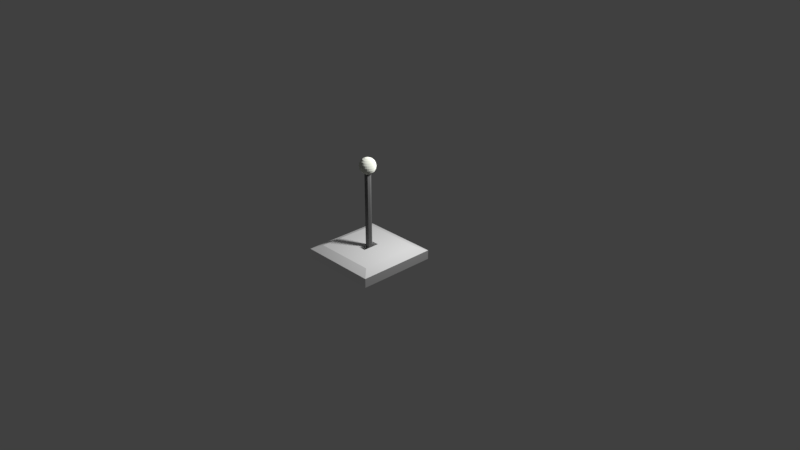 # Source: Switch01.blend  (saved by Blender 2.79.0; exported with 4.5.12 LTS)
import bpy
from mathutils import Matrix  # noqa: F401  (used for matrix-valued properties, if any)

bpy.ops.wm.read_factory_settings(use_empty=True)
scene = bpy.context.scene
scene.name = 'Scene'

# ---- collections
col_collection_1 = bpy.data.collections.new('Collection 1'); scene.collection.children.link(col_collection_1)

# ---- materials (node trees are filled in below, after node groups)
mat_switchstickmat = bpy.data.materials.new('SwitchStickMat')
mat_switchstickmat.alpha_threshold = 0.0
mat_switchstickmat.roughness = 0.5
mat_switchknobmat = bpy.data.materials.new('SwitchKnobMat')
mat_switchknobmat.alpha_threshold = 0.0
mat_switchknobmat.roughness = 0.5
mat_switchbasemat = bpy.data.materials.new('SwitchBaseMat')
mat_switchbasemat.alpha_threshold = 0.0
mat_switchbasemat.roughness = 0.5

# ---- material node trees
mat_switchstickmat.use_nodes = True; mat_switchstickmat.node_tree.nodes.clear()
_N = mat_switchstickmat.node_tree.nodes; _L = mat_switchstickmat.node_tree.links
n0 = _N.new('ShaderNodeOutputMaterial'); n0.name = 'Material Output'; n0.location = (300, 300)
n1 = _N.new('ShaderNodeBsdfDiffuse'); n1.name = 'Diffuse BSDF'; n1.location = (10, 300)
n1.inputs[0].default_value = (0.1734, 0.1734, 0.1734, 1.0)
_L.new(n1.outputs[0], n0.inputs[0])
n0.is_active_output = True
mat_switchknobmat.use_nodes = True; mat_switchknobmat.node_tree.nodes.clear()
_N = mat_switchknobmat.node_tree.nodes; _L = mat_switchknobmat.node_tree.links
n0 = _N.new('ShaderNodeOutputMaterial'); n0.name = 'Material Output'; n0.location = (300, 300)
n1 = _N.new('ShaderNodeBsdfDiffuse'); n1.name = 'Diffuse BSDF'; n1.location = (10, 300)
n1.inputs[0].default_value = (0.7854, 0.8, 0.7258, 1.0)
n1.inputs[1].default_value = 1.0
_L.new(n1.outputs[0], n0.inputs[0])
n0.is_active_output = True
mat_switchbasemat.use_nodes = True; mat_switchbasemat.node_tree.nodes.clear()
_N = mat_switchbasemat.node_tree.nodes; _L = mat_switchbasemat.node_tree.links
n0 = _N.new('ShaderNodeOutputMaterial'); n0.name = 'Material Output'; n0.location = (300, 300)
n1 = _N.new('ShaderNodeBsdfDiffuse'); n1.name = 'Diffuse BSDF'; n1.location = (10, 300)
n1.inputs[0].default_value = (0.9849, 0.9849, 0.9849, 1.0)
_L.new(n1.outputs[0], n0.inputs[0])
n0.is_active_output = True

# ---- world
world_world = bpy.data.worlds.new('World'); scene.world = world_world
world_world.color = (0.05088, 0.05088, 0.05088)
world_world.use_sun_shadow = False
world_world.sun_shadow_jitter_overblur = 0.0
world_world.cycles.sampling_method = 'MANUAL'

# ---- cameras
cam_camera = bpy.data.cameras.new('Camera')
cam_camera.clip_end = 100.0
cam_camera.lens = 35.0
cam_camera.sensor_width = 32.0
cam_camera.sensor_height = 18.0
cam_camera.ortho_scale = 7.314
cam_camera.dof.focus_distance = 0.0

# ---- lights
light_lamp = bpy.data.lights.new('Lamp', 'POINT')
light_lamp.transmission_factor = 0.0
light_lamp.cutoff_distance = 30.0
light_lamp.energy = 100.0
light_lamp.shadow_buffer_clip_start = 1.001
light_lamp.shadow_soft_size = 0.1
light_lamp.shadow_maximum_resolution = 0.006
light_lamp.use_absolute_resolution = True

# ---- meshes
me_stick = bpy.data.meshes.new('Stick')
me_stick.from_pydata([(0.0, 0.05, -0.5), (0.0, 0.05, 0.5), (0.03536, 0.03536, -0.5), (0.03536, 0.03536, 0.5), (0.05, -2.186e-09, -0.5), (0.05, -2.186e-09, 0.5), (0.03536, -0.03536, -0.5), (0.03536, -0.03536, 0.5), (-4.371e-09, -0.05, -0.5), (-4.371e-09, -0.05, 0.5), (-0.03536, -0.03536, -0.5), (-0.03536, -0.03536, 0.5), (-0.05, 5.962e-10, -0.5), (-0.05, 5.962e-10, 0.5), (-0.03536, 0.03536, -0.5), (-0.03536, 0.03536, 0.5)], [], [(0, 1, 3, 2), (2, 3, 5, 4), (4, 5, 7, 6), (6, 7, 9, 8), (8, 9, 11, 10), (10, 11, 13, 12), (3, 1, 15, 13, 11, 9, 7, 5), (12, 13, 15, 14), (14, 15, 1, 0), (0, 2, 4, 6, 8, 10, 12, 14)])
me_stick.materials.append(mat_switchstickmat)
me_stick.use_remesh_preserve_volume = False
me_stick.use_remesh_preserve_attributes = False
me_stick.use_mirror_vertex_groups = False
me_stick.update()
me_knob = bpy.data.meshes.new('Knob')
me_knob.from_pydata([(0.03014, 0.1515, 0.4755), (0.05734, 0.2882, 0.4045), (0.07892, 0.3967, 0.2939), (0.09277, 0.4664, 0.1545), (0.09755, 0.4904, -2.186e-08), (0.09277, 0.4664, -0.1545), (0.07892, 0.3967, -0.2939), (0.05734, 0.2882, -0.4045), (0.03534, 0.1777, -0.4755), (0.05913, 0.1427, 0.4755), (0.1125, 0.2715, 0.4045), (0.1548, 0.3737, 0.2939), (0.182, 0.4393, 0.1545), (0.1913, 0.4619, -2.186e-08), (0.182, 0.4393, -0.1545), (0.1548, 0.3737, -0.2939), (0.1125, 0.2715, -0.4045), (0.06932, 0.1674, -0.4755), (0.08584, 0.1285, 0.4755), (0.1633, 0.2444, 0.4045), (0.2247, 0.3363, 0.2939), (0.2642, 0.3954, 0.1545), (0.2778, 0.4157, -2.186e-08), (0.2642, 0.3954, -0.1545), (0.2247, 0.3363, -0.2939), (0.1633, 0.2444, -0.4045), (0.1006, 0.1506, -0.4755), (0.1093, 0.1093, 0.4755), (0.2078, 0.2078, 0.4045), (0.286, 0.286, 0.2939), (0.3362, 0.3362, 0.1545), (0.3536, 0.3536, -2.186e-08), (0.3362, 0.3362, -0.1545), (0.286, 0.286, -0.2939), (0.2078, 0.2078, -0.4045), (0.1281, 0.1281, -0.4755), (0.1285, 0.08584, 0.4755), (0.2444, 0.1633, 0.4045), (0.3363, 0.2247, 0.2939), (0.3954, 0.2642, 0.1545), (0.4157, 0.2778, -2.186e-08), (0.3954, 0.2642, -0.1545), (0.3363, 0.2247, -0.2939), (0.2444, 0.1633, -0.4045), (0.1506, 0.1006, -0.4755), (0.1427, 0.05913, 0.4755), (0.2715, 0.1125, 0.4045), (0.3737, 0.1548, 0.2939), (0.4393, 0.182, 0.1545), (0.4619, 0.1913, -2.186e-08), (0.4393, 0.182, -0.1545), (0.3737, 0.1548, -0.2939), (0.2715, 0.1125, -0.4045), (0.1674, 0.06932, -0.4755), (0.1515, 0.03014, 0.4755), (0.2882, 0.05734, 0.4045), (0.3967, 0.07892, 0.2939), (0.4664, 0.09277, 0.1545), (0.4904, 0.09754, -2.186e-08), (0.4664, 0.09277, -0.1545), (0.3967, 0.07892, -0.2939), (0.2882, 0.05734, -0.4045), (0.1777, 0.03534, -0.4755), (0.1545, -1.615e-07, 0.4755), (0.2939, -1.745e-07, 0.4045), (0.4045, -1.968e-07, 0.2939), (0.4755, -1.298e-07, 0.1545), (0.5, -1.894e-07, -2.186e-08), (0.4755, -1.447e-07, -0.1545), (0.4045, -1.968e-07, -0.2939), (0.2939, -1.782e-07, -0.4045), (0.1812, -1.558e-07, -0.4755), (0.1515, -0.03014, 0.4755), (0.2882, -0.05734, 0.4045), (0.3967, -0.07892, 0.2939), (0.4664, -0.09277, 0.1545), (0.4904, -0.09755, -2.186e-08), (0.4664, -0.09277, -0.1545), (0.3967, -0.07892, -0.2939), (0.2882, -0.05734, -0.4045), (0.1777, -0.03534, -0.4755), (0.1427, -0.05913, 0.4755), (0.2715, -0.1125, 0.4045), (0.3737, -0.1548, 0.2939), (0.4393, -0.182, 0.1545), (0.4619, -0.1913, -2.186e-08), (0.4393, -0.182, -0.1545), (0.3737, -0.1548, -0.2939), (0.2715, -0.1125, -0.4045), (0.1674, -0.06932, -0.4755), (0.1285, -0.08584, 0.4755), (0.2444, -0.1633, 0.4045), (0.3363, -0.2247, 0.2939), (0.3954, -0.2642, 0.1545), (0.4157, -0.2778, -2.186e-08), (0.3954, -0.2642, -0.1545), (0.3363, -0.2247, -0.2939), (0.2444, -0.1633, -0.4045), (0.1506, -0.1006, -0.4755), (0.1093, -0.1093, 0.4755), (0.2078, -0.2078, 0.4045), (0.286, -0.286, 0.2939), (0.3362, -0.3362, 0.1545), (0.3536, -0.3536, -2.186e-08), (0.3362, -0.3362, -0.1545), (0.286, -0.286, -0.2939), (0.2078, -0.2078, -0.4045), (0.1281, -0.1281, -0.4755), (0.08584, -0.1285, 0.4755), (0.1633, -0.2444, 0.4045), (0.2247, -0.3363, 0.2939), (0.2642, -0.3954, 0.1545), (0.2778, -0.4157, -2.186e-08), (0.2642, -0.3954, -0.1545), (0.2247, -0.3363, -0.2939), (0.1633, -0.2444, -0.4045), (0.1006, -0.1506, -0.4755), (0.05913, -0.1427, 0.4755), (0.1125, -0.2715, 0.4045), (0.1548, -0.3737, 0.2939), (0.182, -0.4393, 0.1545), (0.1913, -0.4619, -2.186e-08), (0.182, -0.4393, -0.1545), (0.1548, -0.3737, -0.2939), (0.1125, -0.2715, -0.4045), (0.06932, -0.1674, -0.4755), (0.03014, -0.1515, 0.4755), (0.05734, -0.2882, 0.4045), (0.07892, -0.3967, 0.2939), (0.09277, -0.4664, 0.1545), (0.09755, -0.4904, -2.186e-08), (0.09277, -0.4664, -0.1545), (0.07892, -0.3967, -0.2939), (0.05734, -0.2882, -0.4045), (0.03534, -0.1777, -0.4755), (9.433e-09, -0.1545, 0.4755), (-2.41e-08, -0.2939, 0.4045), (-3.527e-08, -0.4045, 0.2939), (1.688e-08, -0.4755, 0.1545), (-5.017e-08, -0.5, -2.186e-08), (4.669e-08, -0.4755, -0.1545), (-3.527e-08, -0.4045, -0.2939), (-2.41e-08, -0.2939, -0.4045), (-6.446e-09, -0.1812, -0.4755), (-0.03014, -0.1515, 0.4755), (-0.05734, -0.2882, 0.4045), (-0.07892, -0.3967, 0.2939), (-0.09277, -0.4664, 0.1545), (-0.09755, -0.4904, -2.186e-08), (-0.09277, -0.4664, -0.1545), (-0.07892, -0.3967, -0.2939), (-0.05734, -0.2882, -0.4045), (-0.03534, -0.1777, -0.4755), (-6.235e-08, -3.134e-07, 0.5), (-0.05913, -0.1427, 0.4755), (-0.1125, -0.2715, 0.4045), (-0.1548, -0.3737, 0.2939), (-0.182, -0.4393, 0.1545), (-0.1913, -0.4619, -2.186e-08), (-0.182, -0.4393, -0.1545), (-0.1548, -0.3737, -0.2939), (-0.1125, -0.2715, -0.4045), (-0.06932, -0.1674, -0.4755), (-0.08584, -0.1285, 0.4755), (-0.1633, -0.2444, 0.4045), (-0.2247, -0.3363, 0.2939), (-0.2642, -0.3954, 0.1545), (-0.2778, -0.4157, -2.186e-08), (-0.2642, -0.3954, -0.1545), (-0.2247, -0.3363, -0.2939), (-0.1633, -0.2444, -0.4045), (-0.1006, -0.1506, -0.4755), (-0.1093, -0.1093, 0.4755), (-0.2078, -0.2078, 0.4045), (-0.286, -0.286, 0.2939), (-0.3362, -0.3362, 0.1545), (-0.3536, -0.3536, -2.186e-08), (-0.3362, -0.3362, -0.1545), (-0.286, -0.286, -0.2939), (-0.2078, -0.2078, -0.4045), (-0.1281, -0.1281, -0.4755), (-0.1285, -0.08584, 0.4755), (-0.2444, -0.1633, 0.4045), (-0.3363, -0.2247, 0.2939), (-0.3954, -0.2642, 0.1545), (-0.4157, -0.2778, -2.186e-08), (-0.3954, -0.2642, -0.1545), (-0.3363, -0.2247, -0.2939), (-0.2444, -0.1633, -0.4045), (-0.1506, -0.1006, -0.4755), (-0.1427, -0.05913, 0.4755), (-0.2715, -0.1125, 0.4045), (-0.3737, -0.1548, 0.2939), (-0.4393, -0.182, 0.1545), (-0.4619, -0.1913, -2.186e-08), (-0.4393, -0.182, -0.1545), (-0.3737, -0.1548, -0.2939), (-0.2715, -0.1125, -0.4045), (-0.1674, -0.06932, -0.4755), (-0.1515, -0.03014, 0.4755), (-0.2882, -0.05734, 0.4045), (-0.3967, -0.07892, 0.2939), (-0.4664, -0.09277, 0.1545), (-0.4904, -0.09755, -2.186e-08), (-0.4664, -0.09277, -0.1545), (-0.3967, -0.07892, -0.2939), (-0.2882, -0.05734, -0.4045), (-0.1777, -0.03534, -0.4755), (-0.1545, -1.521e-07, 0.4755), (-0.2939, -1.112e-07, 0.4045), (-0.4045, -7.764e-08, 0.2939), (-0.4755, -7.764e-08, 0.1545), (-0.5, -7.019e-08, -2.186e-08), (-0.4755, -1.223e-07, -0.1545), (-0.4045, -7.764e-08, -0.2939), (-0.2939, -1.112e-07, -0.4045), (-0.1812, -1.515e-07, -0.4755), (-0.1515, 0.03014, 0.4755), (-0.2882, 0.05734, 0.4045), (-0.3967, 0.07892, 0.2939), (-0.4664, 0.09277, 0.1545), (-0.4904, 0.09755, -2.186e-08), (-0.4664, 0.09277, -0.1545), (-0.3967, 0.07892, -0.2939), (-0.2882, 0.05734, -0.4045), (-0.1777, 0.03534, -0.4755), (-0.1427, 0.05913, 0.4755), (-0.2715, 0.1125, 0.4045), (-0.3737, 0.1548, 0.2939), (-0.4393, 0.182, 0.1545), (-0.4619, 0.1913, -2.186e-08), (-0.4393, 0.182, -0.1545), (-0.3737, 0.1548, -0.2939), (-0.2715, 0.1125, -0.4045), (-0.1674, 0.06932, -0.4755), (-0.1285, 0.08584, 0.4755), (-0.2444, 0.1633, 0.4045), (-0.3363, 0.2247, 0.2939), (-0.3954, 0.2642, 0.1545), (-0.4157, 0.2778, -2.186e-08), (-0.3954, 0.2642, -0.1545), (-0.3363, 0.2247, -0.2939), (-0.2444, 0.1633, -0.4045), (-0.1506, 0.1006, -0.4755), (-0.1093, 0.1093, 0.4755), (-0.2078, 0.2078, 0.4045), (-0.286, 0.286, 0.2939), (-0.3362, 0.3362, 0.1545), (-0.3536, 0.3536, -2.186e-08), (-0.3362, 0.3362, -0.1545), (-0.286, 0.286, -0.2939), (-0.2078, 0.2078, -0.4045), (-0.1281, 0.1281, -0.4755), (-0.08584, 0.1285, 0.4755), (-0.1633, 0.2444, 0.4045), (-0.2247, 0.3363, 0.2939), (-0.2642, 0.3954, 0.1545), (-0.2778, 0.4157, -2.186e-08), (-0.2642, 0.3954, -0.1545), (-0.2247, 0.3363, -0.2939), (-0.1633, 0.2444, -0.4045), (-0.1006, 0.1506, -0.4755), (-0.05913, 0.1427, 0.4755), (-0.1125, 0.2715, 0.4045), (-0.1548, 0.3737, 0.2939), (-0.182, 0.4393, 0.1545), (-0.1913, 0.4619, -2.186e-08), (-0.182, 0.4393, -0.1545), (-0.1548, 0.3737, -0.2939), (-0.1125, 0.2715, -0.4045), (-0.06932, 0.1674, -0.4755), (-0.03014, 0.1515, 0.4755), (-0.05734, 0.2882, 0.4045), (-0.07892, 0.3967, 0.2939), (-0.09277, 0.4664, 0.1545), (-0.09754, 0.4904, -2.186e-08), (-0.09277, 0.4664, -0.1545), (-0.07892, 0.3967, -0.2939), (-0.05734, 0.2882, -0.4045), (-0.03534, 0.1777, -0.4755), (2.806e-08, 0.1545, 0.4755), (5.414e-08, 0.2939, 0.4045), (1.212e-07, 0.4045, 0.2939), (1.286e-07, 0.4755, 0.1545), (1.361e-07, 0.5, -2.186e-08), (8.394e-08, 0.4755, -0.1545), (1.212e-07, 0.4045, -0.2939), (5.414e-08, 0.2939, -0.4045), (1.976e-08, 0.1812, -0.4755)], [], [(285, 284, 4, 5), (282, 281, 1, 2), (286, 285, 5, 6), (283, 282, 2, 3), (280, 153, 0), (287, 286, 6, 7), (284, 283, 3, 4), (281, 280, 0, 1), (288, 287, 7, 8), (5, 4, 13, 14), (2, 1, 10, 11), (6, 5, 14, 15), (3, 2, 11, 12), (0, 153, 9), (7, 6, 15, 16), (4, 3, 12, 13), (1, 0, 9, 10), (8, 7, 16, 17), (10, 9, 18, 19), (17, 16, 25, 26), (14, 13, 22, 23), (11, 10, 19, 20), (15, 14, 23, 24), (12, 11, 20, 21), (9, 153, 18), (16, 15, 24, 25), (13, 12, 21, 22), (22, 21, 30, 31), (19, 18, 27, 28), (26, 25, 34, 35), (23, 22, 31, 32), (20, 19, 28, 29), (24, 23, 32, 33), (21, 20, 29, 30), (18, 153, 27), (25, 24, 33, 34), (27, 153, 36), (34, 33, 42, 43), (31, 30, 39, 40), (28, 27, 36, 37), (35, 34, 43, 44), (32, 31, 40, 41), (29, 28, 37, 38), (33, 32, 41, 42), (30, 29, 38, 39), (42, 41, 50, 51), (39, 38, 47, 48), (36, 153, 45), (43, 42, 51, 52), (40, 39, 48, 49), (37, 36, 45, 46), (44, 43, 52, 53), (41, 40, 49, 50), (38, 37, 46, 47), (47, 46, 55, 56), (51, 50, 59, 60), (48, 47, 56, 57), (45, 153, 54), (52, 51, 60, 61), (49, 48, 57, 58), (46, 45, 54, 55), (53, 52, 61, 62), (50, 49, 58, 59), (59, 58, 67, 68), (56, 55, 64, 65), (60, 59, 68, 69), (57, 56, 65, 66), (54, 153, 63), (61, 60, 69, 70), (58, 57, 66, 67), (55, 54, 63, 64), (62, 61, 70, 71), (64, 63, 72, 73), (71, 70, 79, 80), (68, 67, 76, 77), (65, 64, 73, 74), (69, 68, 77, 78), (66, 65, 74, 75), (63, 153, 72), (70, 69, 78, 79), (67, 66, 75, 76), (79, 78, 87, 88), (76, 75, 84, 85), (73, 72, 81, 82), (80, 79, 88, 89), (77, 76, 85, 86), (74, 73, 82, 83), (78, 77, 86, 87), (75, 74, 83, 84), (72, 153, 81), (84, 83, 92, 93), (81, 153, 90), (88, 87, 96, 97), (85, 84, 93, 94), (82, 81, 90, 91), (89, 88, 97, 98), (86, 85, 94, 95), (83, 82, 91, 92), (87, 86, 95, 96), (96, 95, 104, 105), (93, 92, 101, 102), (90, 153, 99), (97, 96, 105, 106), (94, 93, 102, 103), (91, 90, 99, 100), (98, 97, 106, 107), (95, 94, 103, 104), (92, 91, 100, 101), (101, 100, 109, 110), (105, 104, 113, 114), (102, 101, 110, 111), (99, 153, 108), (106, 105, 114, 115), (103, 102, 111, 112), (100, 99, 108, 109), (107, 106, 115, 116), (104, 103, 112, 113), (116, 115, 124, 125), (113, 112, 121, 122), (110, 109, 118, 119), (114, 113, 122, 123), (111, 110, 119, 120), (108, 153, 117), (115, 114, 123, 124), (112, 111, 120, 121), (109, 108, 117, 118), (121, 120, 129, 130), (118, 117, 126, 127), (125, 124, 133, 134), (122, 121, 130, 131), (119, 118, 127, 128), (123, 122, 131, 132), (120, 119, 128, 129), (117, 153, 126), (124, 123, 132, 133), (126, 153, 135), (133, 132, 141, 142), (130, 129, 138, 139), (127, 126, 135, 136), (134, 133, 142, 143), (131, 130, 139, 140), (128, 127, 136, 137), (132, 131, 140, 141), (129, 128, 137, 138), (138, 137, 146, 147), (135, 153, 144), (142, 141, 150, 151), (139, 138, 147, 148), (136, 135, 144, 145), (143, 142, 151, 152), (140, 139, 148, 149), (137, 136, 145, 146), (141, 140, 149, 150), (150, 149, 159, 160), (147, 146, 156, 157), (144, 153, 154), (151, 150, 160, 161), (148, 147, 157, 158), (145, 144, 154, 155), (152, 151, 161, 162), (149, 148, 158, 159), (146, 145, 155, 156), (159, 158, 167, 168), (156, 155, 164, 165), (160, 159, 168, 169), (157, 156, 165, 166), (154, 153, 163), (161, 160, 169, 170), (158, 157, 166, 167), (155, 154, 163, 164), (162, 161, 170, 171), (164, 163, 172, 173), (171, 170, 179, 180), (168, 167, 176, 177), (165, 164, 173, 174), (169, 168, 177, 178), (166, 165, 174, 175), (163, 153, 172), (170, 169, 178, 179), (167, 166, 175, 176), (176, 175, 184, 185), (173, 172, 181, 182), (180, 179, 188, 189), (177, 176, 185, 186), (174, 173, 182, 183), (178, 177, 186, 187), (175, 174, 183, 184), (172, 153, 181), (179, 178, 187, 188), (181, 153, 190), (188, 187, 196, 197), (185, 184, 193, 194), (182, 181, 190, 191), (189, 188, 197, 198), (186, 185, 194, 195), (183, 182, 191, 192), (187, 186, 195, 196), (184, 183, 192, 193), (196, 195, 204, 205), (193, 192, 201, 202), (190, 153, 199), (197, 196, 205, 206), (194, 193, 202, 203), (191, 190, 199, 200), (198, 197, 206, 207), (195, 194, 203, 204), (192, 191, 200, 201), (201, 200, 209, 210), (205, 204, 213, 214), (202, 201, 210, 211), (199, 153, 208), (206, 205, 214, 215), (203, 202, 211, 212), (200, 199, 208, 209), (207, 206, 215, 216), (204, 203, 212, 213), (213, 212, 221, 222), (210, 209, 218, 219), (214, 213, 222, 223), (211, 210, 219, 220), (208, 153, 217), (215, 214, 223, 224), (212, 211, 220, 221), (209, 208, 217, 218), (216, 215, 224, 225), (218, 217, 226, 227), (225, 224, 233, 234), (222, 221, 230, 231), (219, 218, 227, 228), (223, 222, 231, 232), (220, 219, 228, 229), (217, 153, 226), (224, 223, 232, 233), (221, 220, 229, 230), (233, 232, 241, 242), (230, 229, 238, 239), (227, 226, 235, 236), (234, 233, 242, 243), (231, 230, 239, 240), (228, 227, 236, 237), (232, 231, 240, 241), (229, 228, 237, 238), (226, 153, 235), (238, 237, 246, 247), (235, 153, 244), (242, 241, 250, 251), (239, 238, 247, 248), (236, 235, 244, 245), (243, 242, 251, 252), (240, 239, 248, 249), (237, 236, 245, 246), (241, 240, 249, 250), (250, 249, 258, 259), (247, 246, 255, 256), (244, 153, 253), (251, 250, 259, 260), (248, 247, 256, 257), (245, 244, 253, 254), (252, 251, 260, 261), (249, 248, 257, 258), (246, 245, 254, 255), (255, 254, 263, 264), (259, 258, 267, 268), (256, 255, 264, 265), (253, 153, 262), (260, 259, 268, 269), (257, 256, 265, 266), (254, 253, 262, 263), (261, 260, 269, 270), (258, 257, 266, 267), (270, 269, 278, 279), (267, 266, 275, 276), (264, 263, 272, 273), (268, 267, 276, 277), (265, 264, 273, 274), (262, 153, 271), (269, 268, 277, 278), (266, 265, 274, 275), (263, 262, 271, 272), (275, 274, 283, 284), (272, 271, 280, 281), (279, 278, 287, 288), (276, 275, 284, 285), (273, 272, 281, 282), (277, 276, 285, 286), (274, 273, 282, 283), (271, 153, 280), (278, 277, 286, 287), (8, 17, 26, 35, 44, 53, 62, 71, 80, 89, 98, 107, 116, 125, 134, 143, 152, 162, 171, 180, 189, 198, 207, 216, 225, 234, 243, 252, 261, 270, 279, 288)])
me_knob.materials.append(mat_switchknobmat)
me_knob.use_remesh_preserve_volume = False
me_knob.use_remesh_preserve_attributes = False
me_knob.use_mirror_vertex_groups = False
me_knob.update()
me_base = bpy.data.meshes.new('Base')
me_base.from_pydata([(1.0, 1.0, -1.0), (1.0, -1.0, -1.0), (-1.0, -1.0, -1.0), (-1.0, 1.0, -1.0), (1.0, 1.0, 1.0), (1.0, -1.0, 1.0), (-1.0, -1.0, 1.0), (-1.0, 1.0, 1.0), (0.7782, 0.7782, 1.867), (0.7782, -0.7782, 1.867), (-0.7782, 0.7782, 1.867), (-0.7782, -0.7782, 1.867), (0.1034, 1.0, -1.0), (0.1034, -1.0, -1.0), (0.1034, 1.0, 1.0), (0.1034, -1.0, 1.0), (0.08046, 0.7782, 1.867), (0.08046, -0.7782, 1.867), (-0.1196, 1.0, -1.0), (-0.1196, -1.0, -1.0), (-0.1196, 1.0, 1.0), (-0.1196, -1.0, 1.0), (-0.1066, 0.7782, 1.867), (-0.1066, -0.7782, 1.867), (1.0, 0.2717, -1.0), (-1.0, 0.2717, -1.0), (1.0, 0.2717, 1.0), (-1.0, 0.2717, 1.0), (0.7782, 0.2115, 1.867), (-0.7782, 0.2115, 1.867), (0.08046, 0.2115, 1.867), (0.1034, 0.2717, -1.0), (-0.1066, 0.2115, 1.867), (-0.1196, 0.2717, -1.0), (1.0, -0.2779, -1.0), (1.0, -0.2779, 1.0), (0.7782, -0.2163, 1.867), (0.08046, -0.2163, 1.867), (-0.1066, -0.2163, 1.867), (-1.0, -0.2779, -1.0), (-1.0, -0.2779, 1.0), (-0.7782, -0.2163, 1.867), (0.1034, -0.2779, -1.0), (-0.1196, -0.2779, -1.0)], [], [(43, 19, 2, 39), (40, 6, 11, 41), (34, 35, 5, 1), (19, 21, 6, 2), (25, 27, 7, 3), (20, 18, 3, 7), (38, 41, 11, 23), (20, 7, 10, 22), (15, 5, 9, 17), (26, 4, 8, 28), (21, 15, 17, 23), (4, 14, 16, 8), (36, 37, 17, 9), (4, 0, 12, 14), (1, 5, 15, 13), (34, 1, 13, 42), (6, 21, 23, 11), (14, 20, 22, 16), (37, 38, 23, 17), (14, 12, 18, 20), (13, 15, 21, 19), (42, 13, 19, 43), (12, 31, 33, 18), (16, 22, 32, 30), (0, 24, 31, 12), (8, 16, 30, 28), (35, 26, 28, 36), (22, 10, 29, 32), (39, 40, 27, 25), (0, 4, 26, 24), (7, 27, 29, 10), (18, 33, 25, 3), (2, 6, 40, 39), (5, 35, 36, 9), (31, 42, 43, 33), (24, 34, 42, 31), (28, 30, 37, 36), (32, 29, 41, 38), (24, 26, 35, 34), (27, 40, 41, 29), (33, 43, 39, 25), (43, 33, 32, 38), (37, 42, 43, 38), (42, 37, 30, 31), (31, 30, 32, 33)])
me_base.materials.append(mat_switchbasemat)
me_base.use_remesh_preserve_volume = False
me_base.use_remesh_preserve_attributes = False
me_base.use_mirror_vertex_groups = False
me_base.update()

# ---- objects
ob_switch = bpy.data.objects.new('Switch', None)
ob_switchhinge = bpy.data.objects.new('SwitchHinge', None)
ob_stick = bpy.data.objects.new('Stick', me_stick)
ob_knob = bpy.data.objects.new('Knob', me_knob)
ob_base = bpy.data.objects.new('Base', me_base)
ob_lamp = bpy.data.objects.new('Lamp', light_lamp)
ob_camera = bpy.data.objects.new('Camera', cam_camera)

# ---- transforms, parenting, visibility, modifiers, constraints
ob_switch.location = (0.0, 0.0, 0.0)
ob_switch.empty_image_offset = (0.0, 0.0)
ob_switch.lineart.crease_threshold = 0.0
ob_switchhinge.parent = ob_switch
ob_switchhinge.location = (0.0, 0.0, 0.0)
ob_switchhinge.empty_image_offset = (0.0, 0.0)
ob_switchhinge.lineart.crease_threshold = 0.0
ob_stick.parent = ob_switchhinge
ob_stick.location = (0.0, 0.0, 0.5619)
ob_stick.scale = (0.8258, 0.8258, 1.111)
ob_stick.lineart.crease_threshold = 0.0
ob_knob.parent = ob_switch
ob_knob.location = (0.0, 0.0, 1.223)
ob_knob.scale = (0.2166, 0.2166, 0.2166)
ob_knob.lineart.crease_threshold = 0.0
ob_base.parent = ob_switch
ob_base.location = (0.0, 0.0, 0.0)
ob_base.scale = (0.5345, 0.5345, 0.06151)
ob_base.lock_rotations_4d = False
ob_base.empty_display_type = 'ARROWS'
ob_base.lineart.crease_threshold = 0.0
ob_lamp.location = (0.8137, 0.4358, 2.02)
ob_lamp.rotation_euler = (0.6503, 0.05522, 1.866)
ob_lamp.lock_rotations_4d = False
ob_lamp.empty_display_type = 'ARROWS'
ob_lamp.color = (0.0, 0.0, 0.0, 0.0)
ob_lamp.lineart.crease_threshold = 0.0
ob_camera.location = (7.481, -6.508, 5.344)
ob_camera.rotation_euler = (1.109, 0.0, 0.8149)
ob_camera.lock_rotations_4d = False
ob_camera.empty_display_type = 'ARROWS'
ob_camera.color = (0.0, 0.0, 0.0, 0.0)
ob_camera.display_type = 'WIRE'
ob_camera.lineart.crease_threshold = 0.0

# ---- collection membership
col_collection_1.objects.link(ob_switch)
col_collection_1.objects.link(ob_switchhinge)
col_collection_1.objects.link(ob_stick)
col_collection_1.objects.link(ob_knob)
col_collection_1.objects.link(ob_base)
col_collection_1.objects.link(ob_lamp)
col_collection_1.objects.link(ob_camera)

# ---- scene / render settings (as saved in the file)
scene.camera = ob_camera
scene.frame_start = 1; scene.frame_end = 250; scene.frame_set(1)
scene.render.engine = 'CYCLES'
scene.render.resolution_percentage = 50
scene.render.dither_intensity = 0.0
scene.cycles.use_denoising = False
scene.cycles.samples = 128
scene.cycles.sampling_pattern = 'TABULATED_SOBOL'
scene.cycles.use_adaptive_sampling = False
scene.cycles.use_light_tree = False
scene.cycles.blur_glossy = 0.0
scene.cycles.sample_clamp_indirect = 0.0
scene.view_settings.view_transform = 'Standard'
bpy.context.view_layer.update()
